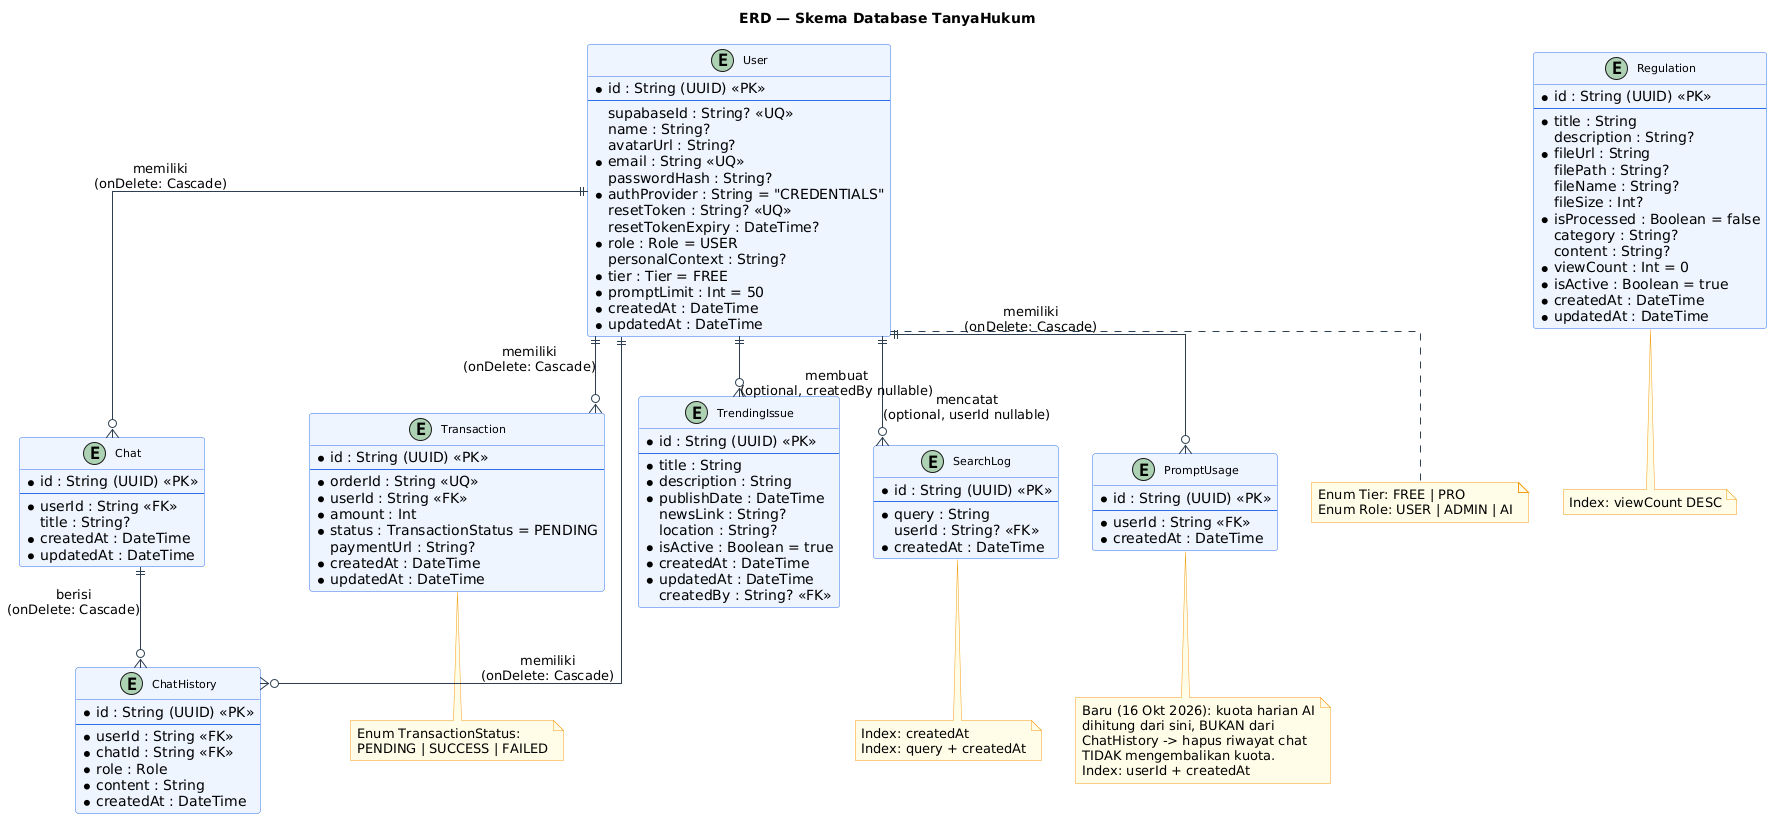

The diagram above was rendered by PlantUML. Its source (embedded in the PNG):
@startuml
title ERD — Skema Database TanyaHukum

skinparam linetype ortho
skinparam class {
  BackgroundColor #EEF4FF
  BorderColor #2f6fed
  ArrowColor #2c3e50
  FontSize 11
}
skinparam note {
  BackgroundColor #FFFDE7
  BorderColor #f39c12
}

entity "User" as USER {
  * id : String (UUID) <<PK>>
  --
  supabaseId : String? <<UQ>>
  name : String?
  avatarUrl : String?
  * email : String <<UQ>>
  passwordHash : String?
  * authProvider : String = "CREDENTIALS"
  resetToken : String? <<UQ>>
  resetTokenExpiry : DateTime?
  * role : Role = USER
  personalContext : String?
  * tier : Tier = FREE
  * promptLimit : Int = 50
  * createdAt : DateTime
  * updatedAt : DateTime
}

entity "Chat" as CHAT {
  * id : String (UUID) <<PK>>
  --
  * userId : String <<FK>>
  title : String?
  * createdAt : DateTime
  * updatedAt : DateTime
}

entity "ChatHistory" as CHATHISTORY {
  * id : String (UUID) <<PK>>
  --
  * userId : String <<FK>>
  * chatId : String <<FK>>
  * role : Role
  * content : String
  * createdAt : DateTime
}

entity "Transaction" as TRANSACTION {
  * id : String (UUID) <<PK>>
  --
  * orderId : String <<UQ>>
  * userId : String <<FK>>
  * amount : Int
  * status : TransactionStatus = PENDING
  paymentUrl : String?
  * createdAt : DateTime
  * updatedAt : DateTime
}

entity "Regulation" as REGULATION {
  * id : String (UUID) <<PK>>
  --
  * title : String
  description : String?
  * fileUrl : String
  filePath : String?
  fileName : String?
  fileSize : Int?
  * isProcessed : Boolean = false
  category : String?
  content : String?
  * viewCount : Int = 0
  * isActive : Boolean = true
  * createdAt : DateTime
  * updatedAt : DateTime
}

entity "TrendingIssue" as TRENDING {
  * id : String (UUID) <<PK>>
  --
  * title : String
  * description : String
  * publishDate : DateTime
  newsLink : String?
  location : String?
  * isActive : Boolean = true
  * createdAt : DateTime
  * updatedAt : DateTime
  createdBy : String? <<FK>>
}

entity "SearchLog" as SEARCHLOG {
  * id : String (UUID) <<PK>>
  --
  * query : String
  userId : String? <<FK>>
  * createdAt : DateTime
}

entity "PromptUsage" as PROMPTUSAGE {
  * id : String (UUID) <<PK>>
  --
  * userId : String <<FK>>
  * createdAt : DateTime
}

note bottom of PROMPTUSAGE
  Baru (16 Okt 2026): kuota harian AI
  dihitung dari sini, BUKAN dari
  ChatHistory -> hapus riwayat chat
  TIDAK mengembalikan kuota.
  Index: userId + createdAt
end note

note bottom of USER
  Enum Tier: FREE | PRO
  Enum Role: USER | ADMIN | AI
end note

note bottom of TRANSACTION
  Enum TransactionStatus:
  PENDING | SUCCESS | FAILED
end note

note bottom of REGULATION
  Index: viewCount DESC
end note

note bottom of SEARCHLOG
  Index: createdAt
  Index: query + createdAt
end note

' Relasi
USER ||--o{ CHAT : "memiliki\n(onDelete: Cascade)"
USER ||--o{ CHATHISTORY : "memiliki\n(onDelete: Cascade)"
USER ||--o{ TRANSACTION : "memiliki\n(onDelete: Cascade)"
USER ||--o{ PROMPTUSAGE : "memiliki\n(onDelete: Cascade)"
USER ||--o{ SEARCHLOG : "mencatat\n(optional, userId nullable)"
USER ||--o{ TRENDING : "membuat\n(optional, createdBy nullable)"

CHAT ||--o{ CHATHISTORY : "berisi\n(onDelete: Cascade)"
@enduml